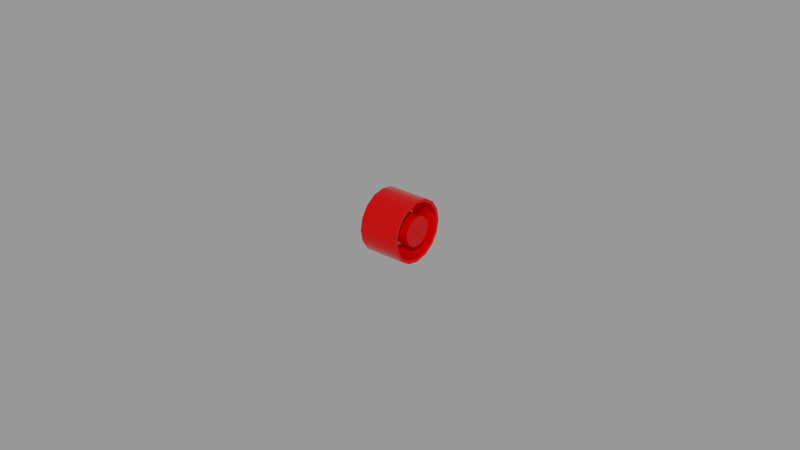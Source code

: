 # Source: starter-button.blend  (saved by Blender 2.83.18; exported with 4.5.12 LTS)
import bpy
from mathutils import Matrix  # noqa: F401  (used for matrix-valued properties, if any)

bpy.ops.wm.read_factory_settings(use_empty=True)
scene = bpy.context.scene
scene.name = 'Empty'

# ---- materials (node trees are filled in below, after node groups)
mat_guardmaterial = bpy.data.materials.new('GuardMaterial')
mat_guardmaterial.use_transparent_shadow = False
mat_mountmaterial = bpy.data.materials.new('MountMaterial')
mat_mountmaterial.use_transparent_shadow = False

# ---- node groups
ng_auto_smooth = bpy.data.node_groups.new('Auto Smooth', 'GeometryNodeTree')
_s = ng_auto_smooth.interface.new_socket(name='Geometry', in_out='OUTPUT', socket_type='NodeSocketGeometry')
_s = ng_auto_smooth.interface.new_socket(name='Geometry', in_out='INPUT', socket_type='NodeSocketGeometry')
_s = ng_auto_smooth.interface.new_socket(name='Angle', in_out='INPUT', socket_type='NodeSocketFloat')
_s.subtype = 'ANGLE'
_s.min_value = 0.0
_s.max_value = 3.142
ng_auto_smooth.is_modifier = True
_N = ng_auto_smooth.nodes; _L = ng_auto_smooth.links
n0 = _N.new('NodeGroupOutput'); n0.name = 'Group Output'; n0.location = (480, -100)
n1 = _N.new('NodeGroupInput'); n1.name = 'Group Input'; n1.location = (-420, -300)
n2 = _N.new('NodeGroupInput'); n2.name = 'Group Input.001'; n2.location = (-60, -100)
n3 = _N.new('GeometryNodeSetShadeSmooth'); n3.name = 'Set Shade Smooth'; n3.location = (120, -100)
n3.domain = 'EDGE'
n4 = _N.new('GeometryNodeSetShadeSmooth'); n4.name = 'Set Shade Smooth.001'; n4.location = (300, -100)
n5 = _N.new('GeometryNodeInputMeshEdgeAngle'); n5.name = 'Edge Angle'; n5.location = (-420, -220)
n6 = _N.new('GeometryNodeInputEdgeSmooth'); n6.name = 'Is Edge Smooth'; n6.location = (-60, -160)
n7 = _N.new('GeometryNodeInputShadeSmooth'); n7.name = 'Is Face Smooth'; n7.location = (-240, -340)
n8 = _N.new('FunctionNodeBooleanMath'); n8.name = 'Boolean Math'; n8.location = (-60, -220)
n9 = _N.new('FunctionNodeCompare'); n9.name = 'Compare'; n9.location = (-240, -180)
n9.operation = 'LESS_EQUAL'
_L.new(n5.outputs[0], n9.inputs[0])
_L.new(n4.outputs[0], n0.inputs[0])
_L.new(n1.outputs[1], n9.inputs[1])
_L.new(n9.outputs[0], n8.inputs[0])
_L.new(n7.outputs[0], n8.inputs[1])
_L.new(n2.outputs[0], n3.inputs[0])
_L.new(n6.outputs[0], n3.inputs[1])
_L.new(n3.outputs[0], n4.inputs[0])
_L.new(n8.outputs[0], n3.inputs[2])
n0.is_active_output = True

# ---- material node trees
mat_guardmaterial.use_nodes = True; mat_guardmaterial.node_tree.nodes.clear()
_N = mat_guardmaterial.node_tree.nodes; _L = mat_guardmaterial.node_tree.links
n0 = _N.new('ShaderNodeBsdfPrincipled'); n0.name = 'Principled BSDF'; n0.location = (10, 300)
n0.distribution = 'GGX'
n0.subsurface_method = 'BURLEY'
n0.inputs[0].default_value = (1.0, 0.0, 0.0, 1.0)
n0.inputs[1].default_value = 0.5
n0.inputs[2].default_value = 0.2
n0.inputs[3].default_value = 1.45
n0.inputs[27].default_value = (0.0, 0.0, 0.0, 1.0)
n0.inputs[28].default_value = 1.0
n1 = _N.new('ShaderNodeOutputMaterial'); n1.name = 'Material Output'; n1.location = (300, 300)
_L.new(n0.outputs[0], n1.inputs[0])
n1.is_active_output = True
mat_mountmaterial.use_nodes = True; mat_mountmaterial.node_tree.nodes.clear()
_N = mat_mountmaterial.node_tree.nodes; _L = mat_mountmaterial.node_tree.links
n0 = _N.new('ShaderNodeBsdfPrincipled'); n0.name = 'Principled BSDF'; n0.location = (10, 300)
n0.distribution = 'GGX'
n0.subsurface_method = 'BURLEY'
n0.inputs[0].default_value = (0.6038, 0.6038, 0.6038, 1.0)
n0.inputs[1].default_value = 0.5
n0.inputs[2].default_value = 0.2
n0.inputs[3].default_value = 1.45
n0.inputs[27].default_value = (0.0, 0.0, 0.0, 1.0)
n0.inputs[28].default_value = 1.0
n1 = _N.new('ShaderNodeOutputMaterial'); n1.name = 'Material Output'; n1.location = (300, 300)
_L.new(n0.outputs[0], n1.inputs[0])
n1.is_active_output = True

# ---- meshes
me_circle = bpy.data.meshes.new('Circle')
me_circle.from_pydata([(0.0, 0.01, 0.0), (1.673e-10, 0.009239, 0.003827), (3.091e-10, 0.007071, 0.007071), (4.038e-10, 0.003827, 0.009239), (4.371e-10, -4.371e-10, 0.01), (4.038e-10, -0.003827, 0.009239), (3.091e-10, -0.007071, 0.007071), (1.673e-10, -0.009239, 0.003827), (6.6e-17, -0.01, 1.51e-09), (-1.673e-10, -0.009239, -0.003827), (-3.091e-10, -0.007071, -0.007071), (-4.038e-10, -0.003827, -0.009239), (-4.371e-10, 1.192e-10, -0.01), (-4.038e-10, 0.003827, -0.009239), (-3.091e-10, 0.007071, -0.007071), (-1.673e-10, 0.009239, -0.003827), (0.013, 0.00898, -8.958e-10), (0.013, 0.008297, 0.003437), (0.013, 0.00635, 0.00635), (0.013, 0.003437, 0.008297), (0.013, -4.216e-10, 0.00898), (0.013, -0.003437, 0.008297), (0.013, -0.00635, 0.00635), (0.013, -0.008297, 0.003437), (0.013, -0.00898, 6.064e-10), (0.013, -0.008297, -0.003437), (0.013, -0.00635, -0.00635), (0.013, -0.003437, -0.008297), (0.013, 1.192e-10, -0.00898), (0.013, 0.003437, -0.008297), (0.013, 0.00635, -0.00635), (0.013, 0.008297, -0.003437), (0.013, 0.009239, 0.003827), (0.013, 0.01, -6.557e-10), (0.013, 0.007071, 0.007071), (0.013, 0.003827, 0.009239), (0.013, -4.371e-10, 0.01), (0.013, -0.003827, 0.009239), (0.013, -0.007071, 0.007071), (0.013, -0.009239, 0.003827), (0.013, -0.01, 8.543e-10), (0.013, -0.009239, -0.003827), (0.013, -0.007071, -0.007071), (0.013, -0.003827, -0.009239), (0.013, 1.192e-10, -0.01), (0.013, 0.003827, -0.009239), (0.013, 0.007071, -0.007071), (0.013, 0.009239, -0.003827), (0.001, 0.005106, -1.867e-09), (0.001, 0.004717, 0.001954), (0.001, 0.00361, 0.00361), (0.001, 0.001954, 0.004717), (0.001, -6.279e-10, 0.005106), (0.001, -0.001954, 0.004717), (0.001, -0.00361, 0.00361), (0.001, -0.004717, 0.001954), (0.001, -0.005106, -4.826e-10), (0.001, -0.004717, -0.001954), (0.001, -0.00361, -0.00361), (0.001, -0.001954, -0.004717), (0.001, -1.165e-10, -0.005106), (0.001, 0.001954, -0.004717), (0.001, 0.00361, -0.00361), (0.001, 0.004717, -0.001954), (0.001, 0.008297, 0.003437), (0.001, 0.00898, -8.958e-10), (0.001, 0.00635, 0.00635), (0.001, 0.003437, 0.008297), (0.001, -6.279e-10, 0.00898), (0.001, -0.003437, 0.008297), (0.001, -0.00635, 0.00635), (0.001, -0.008297, 0.003437), (0.001, -0.00898, 6.064e-10), (0.001, -0.008297, -0.003437), (0.001, -0.00635, -0.00635), (0.001, -0.003437, -0.008297), (0.001, -8.704e-11, -0.00898), (0.001, 0.003437, -0.008297), (0.001, 0.00635, -0.00635), (0.001, 0.008297, -0.003437)], [], [(19, 20, 68, 67), (4, 5, 37, 36), (12, 13, 45, 44), (5, 6, 38, 37), (13, 14, 46, 45), (6, 7, 39, 38), (14, 15, 47, 46), (7, 8, 40, 39), (0, 1, 32, 33), (15, 0, 33, 47), (8, 9, 41, 40), (1, 2, 34, 32), (9, 10, 42, 41), (2, 3, 35, 34), (10, 11, 43, 42), (3, 4, 36, 35), (11, 12, 44, 43), (17, 16, 33, 32), (18, 17, 32, 34), (19, 18, 34, 35), (20, 19, 35, 36), (21, 20, 36, 37), (22, 21, 37, 38), (23, 22, 38, 39), (24, 23, 39, 40), (25, 24, 40, 41), (26, 25, 41, 42), (27, 26, 42, 43), (28, 27, 43, 44), (29, 28, 44, 45), (30, 29, 45, 46), (31, 30, 46, 47), (16, 31, 47, 33), (27, 28, 76, 75), (20, 21, 69, 68), (28, 29, 77, 76), (21, 22, 70, 69), (29, 30, 78, 77), (22, 23, 71, 70), (30, 31, 79, 78), (23, 24, 72, 71), (16, 17, 64, 65), (31, 16, 65, 79), (24, 25, 73, 72), (17, 18, 66, 64), (25, 26, 74, 73), (18, 19, 67, 66), (26, 27, 75, 74), (49, 48, 65, 64), (50, 49, 64, 66), (51, 50, 66, 67), (52, 51, 67, 68), (53, 52, 68, 69), (54, 53, 69, 70), (55, 54, 70, 71), (56, 55, 71, 72), (57, 56, 72, 73), (58, 57, 73, 74), (59, 58, 74, 75), (60, 59, 75, 76), (61, 60, 76, 77), (62, 61, 77, 78), (63, 62, 78, 79), (48, 63, 79, 65)])
me_circle.polygons.foreach_set('use_smooth', [True] * 64)
_uv = me_circle.uv_layers.new(name='UVMap')
_uv.uv.foreach_set('vector', [0.08516, 0.6718, 0.05098, 0.5, 0.05098, 0.5, 0.08516, 0.6718, 0.0, 0.5, 0.03806, 0.3087, 0.03806, 0.3087, 0.0, 0.5, 1.0, 0.5, 0.9619, 0.6913, 0.9619, 0.6913, 1.0, 0.5, 0.03806, 0.3087, 0.1464, 0.1464, 0.1464, 0.1464, 0.03806, 0.3087, 0.9619, 0.6913, 0.8536, 0.8536, 0.8536, 0.8536, 0.9619, 0.6913, 0.1464, 0.1464, 0.3087, 0.03806, 0.3087, 0.03806, 0.1464, 0.1464, 0.8536, 0.8536, 0.6913, 0.9619, 0.6913, 0.9619, 0.8536, 0.8536, 0.3087, 0.03806, 0.5, 0.0, 0.5, 0.0, 0.3087, 0.03806, 0.5, 1.0, 0.3087, 0.9619, 0.3087, 0.9619, 0.5, 1.0, 0.6913, 0.9619, 0.5, 1.0, 0.5, 1.0, 0.6913, 0.9619, 0.5, 0.0, 0.6913, 0.03806, 0.6913, 0.03806, 0.5, 0.0, 0.3087, 0.9619, 0.1464, 0.8536, 0.1464, 0.8536, 0.3087, 0.9619, 0.6913, 0.03806, 0.8536, 0.1464, 0.8536, 0.1464, 0.6913, 0.03806, 0.1464, 0.8536, 0.03806, 0.6913, 0.03806, 0.6913, 0.1464, 0.8536, 0.8536, 0.1464, 0.9619, 0.3087, 0.9619, 0.3087, 0.8536, 0.1464, 0.03806, 0.6913, 0.0, 0.5, 0.0, 0.5, 0.03806, 0.6913, 0.9619, 0.3087, 1.0, 0.5, 1.0, 0.5, 0.9619, 0.3087, 0.3282, 0.9148, 0.5, 0.949, 0.5, 1.0, 0.3087, 0.9619, 0.1825, 0.8175, 0.3282, 0.9148, 0.3087, 0.9619, 0.1464, 0.8536, 0.08516, 0.6718, 0.1825, 0.8175, 0.1464, 0.8536, 0.03806, 0.6913, 0.05098, 0.5, 0.08516, 0.6718, 0.03806, 0.6913, 0.0, 0.5, 0.08516, 0.3282, 0.05098, 0.5, 0.0, 0.5, 0.03806, 0.3087, 0.1825, 0.1825, 0.08516, 0.3282, 0.03806, 0.3087, 0.1464, 0.1464, 0.3282, 0.08516, 0.1825, 0.1825, 0.1464, 0.1464, 0.3087, 0.03806, 0.5, 0.05098, 0.3282, 0.08516, 0.3087, 0.03806, 0.5, 0.0, 0.6718, 0.08516, 0.5, 0.05098, 0.5, 0.0, 0.6913, 0.03806, 0.8175, 0.1825, 0.6718, 0.08516, 0.6913, 0.03806, 0.8536, 0.1464, 0.9148, 0.3282, 0.8175, 0.1825, 0.8536, 0.1464, 0.9619, 0.3087, 0.949, 0.5, 0.9148, 0.3282, 0.9619, 0.3087, 1.0, 0.5, 0.9148, 0.6718, 0.949, 0.5, 1.0, 0.5, 0.9619, 0.6913, 0.8175, 0.8175, 0.9148, 0.6718, 0.9619, 0.6913, 0.8536, 0.8536, 0.6718, 0.9148, 0.8175, 0.8175, 0.8536, 0.8536, 0.6913, 0.9619, 0.5, 0.949, 0.6718, 0.9148, 0.6913, 0.9619, 0.5, 1.0, 0.9148, 0.3282, 0.949, 0.5, 0.949, 0.5, 0.9148, 0.3282, 0.05098, 0.5, 0.08516, 0.3282, 0.08516, 0.3282, 0.05098, 0.5, 0.949, 0.5, 0.9148, 0.6718, 0.9148, 0.6718, 0.949, 0.5, 0.08516, 0.3282, 0.1825, 0.1825, 0.1825, 0.1825, 0.08516, 0.3282, 0.9148, 0.6718, 0.8175, 0.8175, 0.8175, 0.8175, 0.9148, 0.6718, 0.1825, 0.1825, 0.3282, 0.08516, 0.3282, 0.08516, 0.1825, 0.1825, 0.8175, 0.8175, 0.6718, 0.9148, 0.6718, 0.9148, 0.8175, 0.8175, 0.3282, 0.08516, 0.5, 0.05098, 0.5, 0.05098, 0.3282, 0.08516, 0.5, 0.949, 0.3282, 0.9148, 0.3282, 0.9148, 0.5, 0.949, 0.6718, 0.9148, 0.5, 0.949, 0.5, 0.949, 0.6718, 0.9148, 0.5, 0.05098, 0.6718, 0.08516, 0.6718, 0.08516, 0.5, 0.05098, 0.3282, 0.9148, 0.1825, 0.8175, 0.1825, 0.8175, 0.3282, 0.9148, 0.6718, 0.08516, 0.8175, 0.1825, 0.8175, 0.1825, 0.6718, 0.08516, 0.1825, 0.8175, 0.08516, 0.6718, 0.08516, 0.6718, 0.1825, 0.8175, 0.8175, 0.1825, 0.9148, 0.3282, 0.9148, 0.3282, 0.8175, 0.1825, 0.4023, 0.7359, 0.5, 0.7553, 0.5, 0.949, 0.3282, 0.9148, 0.3195, 0.6805, 0.4023, 0.7359, 0.3282, 0.9148, 0.1825, 0.8175, 0.2641, 0.5977, 0.3195, 0.6805, 0.1825, 0.8175, 0.08516, 0.6718, 0.2447, 0.5, 0.2641, 0.5977, 0.08516, 0.6718, 0.05098, 0.5, 0.2641, 0.4023, 0.2447, 0.5, 0.05098, 0.5, 0.08516, 0.3282, 0.3195, 0.3195, 0.2641, 0.4023, 0.08516, 0.3282, 0.1825, 0.1825, 0.4023, 0.2641, 0.3195, 0.3195, 0.1825, 0.1825, 0.3282, 0.08516, 0.5, 0.2447, 0.4023, 0.2641, 0.3282, 0.08516, 0.5, 0.05098, 0.5977, 0.2641, 0.5, 0.2447, 0.5, 0.05098, 0.6718, 0.08516, 0.6805, 0.3195, 0.5977, 0.2641, 0.6718, 0.08516, 0.8175, 0.1825, 0.7359, 0.4023, 0.6805, 0.3195, 0.8175, 0.1825, 0.9148, 0.3282, 0.7553, 0.5, 0.7359, 0.4023, 0.9148, 0.3282, 0.949, 0.5, 0.7359, 0.5977, 0.7553, 0.5, 0.949, 0.5, 0.9148, 0.6718, 0.6805, 0.6805, 0.7359, 0.5977, 0.9148, 0.6718, 0.8175, 0.8175, 0.5977, 0.7359, 0.6805, 0.6805, 0.8175, 0.8175, 0.6718, 0.9148, 0.5, 0.7553, 0.5977, 0.7359, 0.6718, 0.9148, 0.5, 0.949])
me_circle.materials.append(mat_guardmaterial)
me_circle.use_remesh_fix_poles = True
me_circle.use_remesh_preserve_attributes = False
me_circle.use_mirror_vertex_groups = False
me_circle.update()
me_cylinder = bpy.data.meshes.new('Cylinder')
me_cylinder.from_pydata([(-0.003, 0.006, 1.574e-10), (0.003, 0.005, 2.45e-10), (-0.003, 0.005543, -0.002296), (0.003, 0.004619, -0.001913), (-0.003, 0.004243, -0.004243), (0.003, 0.003535, -0.003535), (-0.003, 0.002296, -0.005543), (0.003, 0.001913, -0.004619), (-0.003, -2.623e-10, -0.006), (0.003, -2.048e-09, -0.004999), (-0.003, -0.002296, -0.005543), (0.003, -0.001913, -0.004619), (-0.003, -0.004243, -0.004243), (0.003, -0.003535, -0.003535), (-0.003, -0.005543, -0.002296), (0.003, -0.004619, -0.001913), (-0.003, -0.006, -7.486e-10), (0.003, -0.004999, -6.623e-10), (-0.003, -0.005543, 0.002296), (0.003, -0.004619, 0.001913), (-0.003, -0.004243, 0.004243), (0.003, -0.003535, 0.003535), (-0.003, -0.002296, 0.005543), (0.003, -0.001913, 0.004619), (-0.003, 7.155e-11, 0.006), (0.003, -1.694e-09, 0.004999), (-0.003, 0.002296, 0.005543), (0.003, 0.001913, 0.004619), (-0.003, 0.004243, 0.004243), (0.003, 0.003535, 0.003535), (-0.003, 0.005543, 0.002296), (0.003, 0.004619, 0.001913), (0.003, 0.005543, -0.002296), (0.003, 0.006, -1.574e-10), (0.003, 0.004243, -0.004243), (0.003, 0.002296, -0.005543), (0.003, -2.623e-10, -0.006), (0.003, -0.002296, -0.005543), (0.003, -0.004243, -0.004243), (0.003, -0.005543, -0.002296), (0.003, -0.006, -1.063e-09), (0.003, -0.005543, 0.002296), (0.003, -0.004243, 0.004243), (0.003, -0.002296, 0.005543), (0.003, 7.155e-11, 0.006), (0.003, 0.002296, 0.005543), (0.003, 0.004243, 0.004243), (0.003, 0.005543, 0.002296), (-0.002, 0.004726, 5.158e-10), (-0.002, 0.004366, -0.001808), (-0.002, 0.003341, -0.003341), (-0.002, 0.001808, -0.004366), (-0.002, -2.423e-10, -0.004726), (-0.002, -0.001808, -0.004366), (-0.002, -0.003341, -0.003341), (-0.002, -0.004366, -0.001808), (-0.002, -0.004726, -3.417e-10), (-0.002, -0.004366, 0.001808), (-0.002, -0.003341, 0.003341), (-0.002, -0.001808, 0.004366), (-0.002, 9.15e-11, 0.004726), (-0.002, 0.001808, 0.004366), (-0.002, 0.003341, 0.003341), (-0.002, 0.004366, 0.001808)], [], [(0, 33, 32, 2), (2, 32, 34, 4), (4, 34, 35, 6), (6, 35, 36, 8), (8, 36, 37, 10), (10, 37, 38, 12), (12, 38, 39, 14), (14, 39, 40, 16), (16, 40, 41, 18), (18, 41, 42, 20), (20, 42, 43, 22), (22, 43, 44, 24), (24, 44, 45, 26), (26, 45, 46, 28), (17, 15, 55, 56), (28, 46, 47, 30), (30, 47, 33, 0), (1, 3, 32, 33), (3, 5, 34, 32), (5, 7, 35, 34), (7, 9, 36, 35), (9, 11, 37, 36), (11, 13, 38, 37), (13, 15, 39, 38), (15, 17, 40, 39), (17, 19, 41, 40), (19, 21, 42, 41), (21, 23, 43, 42), (23, 25, 44, 43), (25, 27, 45, 44), (27, 29, 46, 45), (29, 31, 47, 46), (31, 1, 33, 47), (49, 48, 63, 62, 61, 60, 59, 58, 57, 56, 55, 54, 53, 52, 51, 50), (3, 1, 48, 49), (1, 31, 63, 48), (19, 17, 56, 57), (5, 3, 49, 50), (21, 19, 57, 58), (7, 5, 50, 51), (23, 21, 58, 59), (9, 7, 51, 52), (25, 23, 59, 60), (11, 9, 52, 53), (27, 25, 60, 61), (13, 11, 53, 54), (29, 27, 61, 62), (15, 13, 54, 55), (31, 29, 62, 63)])
me_cylinder.polygons.foreach_set('use_smooth', [True] * 49)
_uv = me_cylinder.uv_layers.new(name='UVMap')
_uv.uv.foreach_set('vector', [1.0, 0.5, 1.0, 1.0, 0.9375, 1.0, 0.9375, 0.5, 0.9375, 0.5, 0.9375, 1.0, 0.875, 1.0, 0.875, 0.5, 0.875, 0.5, 0.875, 1.0, 0.8125, 1.0, 0.8125, 0.5, 0.8125, 0.5, 0.8125, 1.0, 0.75, 1.0, 0.75, 0.5, 0.75, 0.5, 0.75, 1.0, 0.6875, 1.0, 0.6875, 0.5, 0.6875, 0.5, 0.6875, 1.0, 0.625, 1.0, 0.625, 0.5, 0.625, 0.5, 0.625, 1.0, 0.5625, 1.0, 0.5625, 0.5, 0.5625, 0.5, 0.5625, 1.0, 0.5, 1.0, 0.5, 0.5, 0.5, 0.5, 0.5, 1.0, 0.4375, 1.0, 0.4375, 0.5, 0.4375, 0.5, 0.4375, 1.0, 0.375, 1.0, 0.375, 0.5, 0.375, 0.5, 0.375, 1.0, 0.3125, 1.0, 0.3125, 0.5, 0.3125, 0.5, 0.3125, 1.0, 0.25, 1.0, 0.25, 0.5, 0.25, 0.5, 0.25, 1.0, 0.1875, 1.0, 0.1875, 0.5, 0.1875, 0.5, 0.1875, 1.0, 0.125, 1.0, 0.125, 0.5, 0.25, 0.06098, 0.3223, 0.07537, 0.3223, 0.07537, 0.25, 0.06098, 0.125, 0.5, 0.125, 1.0, 0.0625, 1.0, 0.0625, 0.5, 0.0625, 0.5, 0.0625, 1.0, 0.0, 1.0, 0.0, 0.5, 0.25, 0.439, 0.3223, 0.4246, 0.3418, 0.4717, 0.25, 0.49, 0.3223, 0.4246, 0.3837, 0.3837, 0.4197, 0.4197, 0.3418, 0.4717, 0.3837, 0.3837, 0.4246, 0.3223, 0.4717, 0.3418, 0.4197, 0.4197, 0.4246, 0.3223, 0.439, 0.25, 0.49, 0.25, 0.4717, 0.3418, 0.439, 0.25, 0.4246, 0.1777, 0.4717, 0.1582, 0.49, 0.25, 0.4246, 0.1777, 0.3837, 0.1163, 0.4197, 0.08029, 0.4717, 0.1582, 0.3837, 0.1163, 0.3223, 0.07537, 0.3418, 0.02827, 0.4197, 0.08029, 0.3223, 0.07537, 0.25, 0.06098, 0.25, 0.01, 0.3418, 0.02827, 0.25, 0.06098, 0.1777, 0.07537, 0.1582, 0.02827, 0.25, 0.01, 0.1777, 0.07537, 0.1163, 0.1163, 0.08029, 0.08029, 0.1582, 0.02827, 0.1163, 0.1163, 0.07537, 0.1777, 0.02827, 0.1582, 0.08029, 0.08029, 0.07537, 0.1777, 0.06098, 0.25, 0.01, 0.25, 0.02827, 0.1582, 0.06098, 0.25, 0.07537, 0.3223, 0.02827, 0.3418, 0.01, 0.25, 0.07537, 0.3223, 0.1163, 0.3837, 0.08029, 0.4197, 0.02827, 0.3418, 0.1163, 0.3837, 0.1777, 0.4246, 0.1582, 0.4717, 0.08029, 0.4197, 0.1777, 0.4246, 0.25, 0.439, 0.25, 0.49, 0.1582, 0.4717, 0.3223, 0.4246, 0.25, 0.439, 0.1777, 0.4246, 0.1163, 0.3837, 0.07537, 0.3223, 0.06098, 0.25, 0.07537, 0.1777, 0.1163, 0.1163, 0.1777, 0.07537, 0.25, 0.06098, 0.3223, 0.07537, 0.3837, 0.1163, 0.4246, 0.1777, 0.439, 0.25, 0.4246, 0.3223, 0.3837, 0.3837, 0.3223, 0.4246, 0.25, 0.439, 0.25, 0.439, 0.3223, 0.4246, 0.25, 0.439, 0.1777, 0.4246, 0.1777, 0.4246, 0.25, 0.439, 0.1777, 0.07537, 0.25, 0.06098, 0.25, 0.06098, 0.1777, 0.07537, 0.3837, 0.3837, 0.3223, 0.4246, 0.3223, 0.4246, 0.3837, 0.3837, 0.1163, 0.1163, 0.1777, 0.07537, 0.1777, 0.07537, 0.1163, 0.1163, 0.4246, 0.3223, 0.3837, 0.3837, 0.3837, 0.3837, 0.4246, 0.3223, 0.07537, 0.1777, 0.1163, 0.1163, 0.1163, 0.1163, 0.07537, 0.1777, 0.439, 0.25, 0.4246, 0.3223, 0.4246, 0.3223, 0.439, 0.25, 0.06098, 0.25, 0.07537, 0.1777, 0.07537, 0.1777, 0.06098, 0.25, 0.4246, 0.1777, 0.439, 0.25, 0.439, 0.25, 0.4246, 0.1777, 0.07537, 0.3223, 0.06098, 0.25, 0.06098, 0.25, 0.07537, 0.3223, 0.3837, 0.1163, 0.4246, 0.1777, 0.4246, 0.1777, 0.3837, 0.1163, 0.1163, 0.3837, 0.07537, 0.3223, 0.07537, 0.3223, 0.1163, 0.3837, 0.3223, 0.07537, 0.3837, 0.1163, 0.3837, 0.1163, 0.3223, 0.07537, 0.1777, 0.4246, 0.1163, 0.3837, 0.1163, 0.3837, 0.1777, 0.4246])
me_cylinder.materials.append(mat_mountmaterial)
me_cylinder.use_remesh_fix_poles = True
me_cylinder.use_remesh_preserve_attributes = False
me_cylinder.use_mirror_vertex_groups = False
me_cylinder.update()
me_cylinder_001 = bpy.data.meshes.new('Cylinder.001')
me_cylinder_001.from_pydata([(-0.007579, 0.0045, 1.311e-10), (0.002842, 0.0045, -1.311e-10), (-0.007579, 0.004157, -0.001818), (0.002842, 0.004157, -0.001818), (-0.007579, 0.003182, -0.003359), (0.002842, 0.003182, -0.003359), (-0.007579, 0.001722, -0.004388), (0.002842, 0.001722, -0.004388), (-0.007579, -1.967e-10, -0.00475), (0.002842, -1.967e-10, -0.00475), (-0.007579, -0.001722, -0.004388), (0.002842, -0.001722, -0.004388), (-0.007579, -0.003182, -0.003359), (0.002842, -0.003182, -0.003359), (-0.007579, -0.004157, -0.001818), (0.002842, -0.004157, -0.001818), (-0.007579, -0.0045, -5.861e-10), (0.002842, -0.0045, -8.484e-10), (-0.007579, -0.004157, 0.001818), (0.002842, -0.004157, 0.001818), (-0.007579, -0.003182, 0.003359), (0.002842, -0.003182, 0.003359), (-0.007579, -0.001722, 0.004388), (0.002842, -0.001722, 0.004388), (-0.007579, 5.366e-11, 0.00475), (0.002842, 5.366e-11, 0.00475), (-0.007579, 0.001722, 0.004388), (0.002842, 0.001722, 0.004388), (-0.007579, 0.003182, 0.003359), (0.002842, 0.003182, 0.003359), (-0.007579, 0.004157, 0.001818), (0.002842, 0.004157, 0.001818)], [], [(0, 1, 3, 2), (2, 3, 5, 4), (4, 5, 7, 6), (6, 7, 9, 8), (8, 9, 11, 10), (10, 11, 13, 12), (12, 13, 15, 14), (14, 15, 17, 16), (16, 17, 19, 18), (18, 19, 21, 20), (20, 21, 23, 22), (22, 23, 25, 24), (24, 25, 27, 26), (26, 27, 29, 28), (3, 1, 31, 29, 27, 25, 23, 21, 19, 17, 15, 13, 11, 9, 7, 5), (28, 29, 31, 30), (30, 31, 1, 0)])
me_cylinder_001.polygons.foreach_set('use_smooth', [True] * 17)
_uv = me_cylinder_001.uv_layers.new(name='UVMap')
_uv.uv.foreach_set('vector', [1.0, 0.5, 1.0, 1.0, 0.9375, 1.0, 0.9375, 0.5, 0.9375, 0.5, 0.9375, 1.0, 0.875, 1.0, 0.875, 0.5, 0.875, 0.5, 0.875, 1.0, 0.8125, 1.0, 0.8125, 0.5, 0.8125, 0.5, 0.8125, 1.0, 0.75, 1.0, 0.75, 0.5, 0.75, 0.5, 0.75, 1.0, 0.6875, 1.0, 0.6875, 0.5, 0.6875, 0.5, 0.6875, 1.0, 0.625, 1.0, 0.625, 0.5, 0.625, 0.5, 0.625, 1.0, 0.5625, 1.0, 0.5625, 0.5, 0.5625, 0.5, 0.5625, 1.0, 0.5, 1.0, 0.5, 0.5, 0.5, 0.5, 0.5, 1.0, 0.4375, 1.0, 0.4375, 0.5, 0.4375, 0.5, 0.4375, 1.0, 0.375, 1.0, 0.375, 0.5, 0.375, 0.5, 0.375, 1.0, 0.3125, 1.0, 0.3125, 0.5, 0.3125, 0.5, 0.3125, 1.0, 0.25, 1.0, 0.25, 0.5, 0.25, 0.5, 0.25, 1.0, 0.1875, 1.0, 0.1875, 0.5, 0.1875, 0.5, 0.1875, 1.0, 0.125, 1.0, 0.125, 0.5, 0.3418, 0.4717, 0.25, 0.49, 0.1582, 0.4717, 0.08029, 0.4197, 0.02827, 0.3418, 0.01, 0.25, 0.02827, 0.1582, 0.08029, 0.08029, 0.1582, 0.02827, 0.25, 0.01, 0.3418, 0.02827, 0.4197, 0.08029, 0.4717, 0.1582, 0.49, 0.25, 0.4717, 0.3418, 0.4197, 0.4197, 0.125, 0.5, 0.125, 1.0, 0.0625, 1.0, 0.0625, 0.5, 0.0625, 0.5, 0.0625, 1.0, 0.0, 1.0, 0.0, 0.5])
me_cylinder_001.materials.append(mat_guardmaterial)
me_cylinder_001.use_remesh_fix_poles = True
me_cylinder_001.use_remesh_preserve_attributes = False
me_cylinder_001.use_mirror_vertex_groups = False
me_cylinder_001.update()

# ---- objects
ob_guard = bpy.data.objects.new('Guard', me_circle)
ob_mount = bpy.data.objects.new('Mount', me_cylinder)
ob_button = bpy.data.objects.new('Button', me_cylinder_001)

# ---- transforms, parenting, visibility, modifiers, constraints
ob_guard.location = (0.0, 0.0, 0.0)
ob_guard.lineart.crease_threshold = 0.0
_m = ob_guard.modifiers.new('Auto Smooth', 'NODES')
_m.node_group = ng_auto_smooth
_gi = [s.identifier for s in ng_auto_smooth.interface.items_tree if s.item_type == 'SOCKET' and s.in_out == 'INPUT']
_m[_gi[1]] = 0.5236  # Angle
ob_mount.location = (0.004, 0.0, 0.0)
ob_mount.lineart.crease_threshold = 0.0
_m = ob_mount.modifiers.new('Auto Smooth', 'NODES')
_m.node_group = ng_auto_smooth
_gi = [s.identifier for s in ng_auto_smooth.interface.items_tree if s.item_type == 'SOCKET' and s.in_out == 'INPUT']
_m[_gi[1]] = 0.5236  # Angle
ob_button.location = (0.01, 0.0, 0.0)
ob_button.scale = (1.056, 1.056, 1.0)
ob_button.lineart.crease_threshold = 0.0
_m = ob_button.modifiers.new('Auto Smooth', 'NODES')
_m.node_group = ng_auto_smooth
_gi = [s.identifier for s in ng_auto_smooth.interface.items_tree if s.item_type == 'SOCKET' and s.in_out == 'INPUT']
_m[_gi[1]] = 0.5236  # Angle

# ---- collection membership
scene.collection.objects.link(ob_guard)
scene.collection.objects.link(ob_mount)
scene.collection.objects.link(ob_button)

# ---- scene / render settings (as saved in the file)
scene.frame_start = 1; scene.frame_end = 250; scene.frame_set(1)
scene.render.engine = 'BLENDER_EEVEE_NEXT'
scene.render.image_settings.exr_codec = 'NONE'
scene.render.simplify_subdivision_render = 0
scene.render.simplify_child_particles_render = 0.0
scene.cycles.use_denoising = False
scene.cycles.samples = 128
scene.cycles.sampling_pattern = 'TABULATED_SOBOL'
scene.cycles.use_adaptive_sampling = False
scene.cycles.use_light_tree = False
scene.view_settings.view_transform = 'Filmic'
bpy.context.view_layer.update()

# ---- added for rendering (the .blend has no active camera and no usable light): camera, sun + grey world if the file has none
cam_auto = bpy.data.cameras.new('AutoCamera')
cam_auto.lens = 50.0
cam_auto.sensor_width = 36.0
cam_auto.clip_end = 1000.0
ob_auto_camera = bpy.data.objects.new('AutoCamera', cam_auto)
scene.collection.objects.link(ob_auto_camera)
ob_auto_camera.location = (0.191545, -0.222054, 0.148036)
ob_auto_camera.rotation_euler = (1.09748, -7.21219e-08, 0.694738)
scene.camera = ob_auto_camera
light_auto_sun = bpy.data.lights.new('AutoSun', 'SUN')
light_auto_sun.energy = 3.0
light_auto_sun.angle = 0.0523599
ob_auto_sun = bpy.data.objects.new('AutoSun', light_auto_sun)
scene.collection.objects.link(ob_auto_sun)
ob_auto_sun.rotation_euler = (0.872665, 0.174533, 0.523599)
if scene.world is None:
    world_auto = bpy.data.worlds.new('AutoWorld')
    world_auto.color = (0.3, 0.3, 0.3)
    scene.world = world_auto
bpy.context.view_layer.update()
